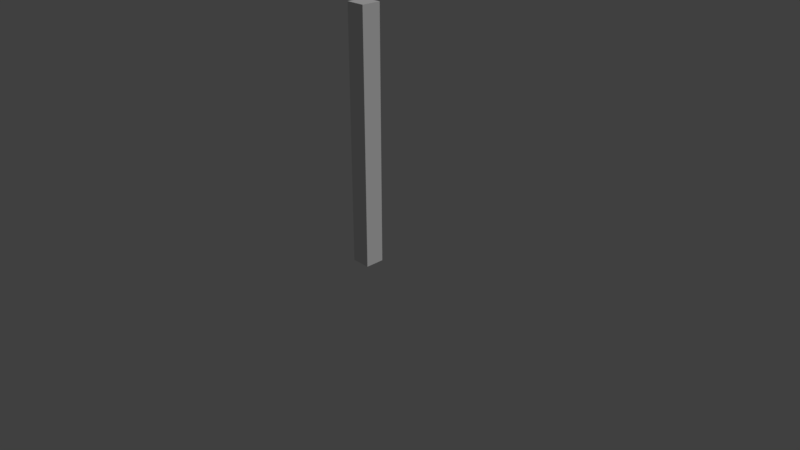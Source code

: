 # Source: SM_VFiller_3.25x0.25x0.25.blend  (saved by Blender 2.79.0; exported with 4.5.12 LTS)
import bpy
from mathutils import Matrix  # noqa: F401  (used for matrix-valued properties, if any)

bpy.ops.wm.read_factory_settings(use_empty=True)
scene = bpy.context.scene
scene.name = 'Scene'

# ---- collections
col_collection_1 = bpy.data.collections.new('Collection 1'); scene.collection.children.link(col_collection_1)

# ---- world
world_world = bpy.data.worlds.new('World'); scene.world = world_world
world_world.color = (0.05088, 0.05088, 0.05088)
world_world.use_sun_shadow = False
world_world.sun_shadow_jitter_overblur = 0.0
world_world.cycles.sampling_method = 'MANUAL'

# ---- cameras
cam_camera = bpy.data.cameras.new('Camera')
cam_camera.clip_end = 100.0
cam_camera.lens = 35.0
cam_camera.sensor_width = 32.0
cam_camera.sensor_height = 18.0
cam_camera.ortho_scale = 7.314
cam_camera.dof.focus_distance = 0.0

# ---- lights
light_lamp = bpy.data.lights.new('Lamp', 'SUN')
light_lamp.transmission_factor = 0.0
light_lamp.cutoff_distance = 30.0
light_lamp.angle = 0.4121
light_lamp.energy = 1.0
light_lamp.shadow_buffer_clip_start = 1.001
light_lamp.shadow_soft_size = 0.209
light_lamp.shadow_cascade_max_distance = 1000.0

# ---- meshes
me_sm_vfiller_3_25x0_25x0_25 = bpy.data.meshes.new('SM_VFiller 3.25x0.25x0.25')
me_sm_vfiller_3_25x0_25x0_25.from_pydata([(0.0, -0.25, -0.25), (0.0, -0.25, 3.0), (0.0, 0.0, -0.25), (0.0, 0.0, 3.0), (0.25, -0.25, -0.25), (0.25, -0.25, 3.0), (0.25, 0.0, -0.25), (0.25, 0.0, 3.0)], [], [(0, 1, 3, 2), (2, 3, 7, 6), (6, 7, 5, 4), (4, 5, 1, 0), (2, 6, 4, 0), (7, 3, 1, 5)])
me_sm_vfiller_3_25x0_25x0_25.use_remesh_preserve_volume = False
me_sm_vfiller_3_25x0_25x0_25.use_remesh_preserve_attributes = False
me_sm_vfiller_3_25x0_25x0_25.use_mirror_vertex_groups = False
me_sm_vfiller_3_25x0_25x0_25.update()

# ---- objects
ob_sm_vfiller_3_25x0_25x0_25 = bpy.data.objects.new('SM_VFiller 3.25x0.25x0.25', me_sm_vfiller_3_25x0_25x0_25)
ob_lamp = bpy.data.objects.new('Lamp', light_lamp)
ob_camera = bpy.data.objects.new('Camera', cam_camera)

# ---- transforms, parenting, visibility, modifiers, constraints
ob_sm_vfiller_3_25x0_25x0_25.location = (0.0, 0.0, 0.0)
ob_sm_vfiller_3_25x0_25x0_25.lineart.crease_threshold = 0.0
ob_lamp.location = (0.03206, -0.002963, 6.776)
ob_lamp.rotation_euler = (0.6503, 0.05522, 1.866)
ob_lamp.lock_rotations_4d = False
ob_lamp.empty_display_type = 'ARROWS'
ob_lamp.color = (0.0, 0.0, 0.0, 0.0)
ob_lamp.lineart.crease_threshold = 0.0
ob_camera.location = (7.481, -6.508, 5.088)
ob_camera.rotation_euler = (1.109, 0.0, 0.8149)
ob_camera.lock_rotations_4d = False
ob_camera.empty_display_type = 'ARROWS'
ob_camera.color = (0.0, 0.0, 0.0, 0.0)
ob_camera.display_type = 'WIRE'
ob_camera.lineart.crease_threshold = 0.0

# ---- collection membership
col_collection_1.objects.link(ob_sm_vfiller_3_25x0_25x0_25)
col_collection_1.objects.link(ob_lamp)
col_collection_1.objects.link(ob_camera)

# ---- scene / render settings (as saved in the file)
scene.camera = ob_camera
scene.frame_start = 1; scene.frame_end = 250; scene.frame_set(1)
scene.render.engine = 'CYCLES'
scene.render.resolution_percentage = 50
scene.render.fps = 60
scene.render.dither_intensity = 0.0
scene.cycles.use_denoising = False
scene.cycles.samples = 256
scene.cycles.sampling_pattern = 'TABULATED_SOBOL'
scene.cycles.light_sampling_threshold = 0.0
scene.cycles.use_adaptive_sampling = False
scene.cycles.use_light_tree = False
scene.cycles.blur_glossy = 0.0
scene.cycles.sample_clamp_indirect = 0.0
scene.view_settings.view_transform = 'Standard'
bpy.context.view_layer.update()
